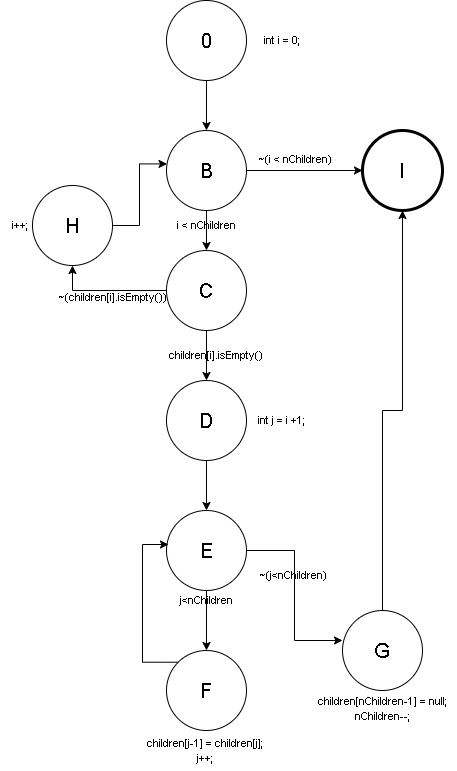

The diagram above was exported from draw.io. Its source (the exported page's mxGraphModel, read from the mxfile embedded in the PNG):
<mxGraphModel dx="1434" dy="772" grid="1" gridSize="10" guides="1" tooltips="1" connect="1" arrows="1" fold="1" page="1" pageScale="1" pageWidth="827" pageHeight="1169" math="0" shadow="0">
  <root>
    <mxCell id="0" />
    <mxCell id="1" parent="0" />
    <mxCell id="D-s9KgMuGYmoKCSejZKg-2" style="edgeStyle=orthogonalEdgeStyle;rounded=0;orthogonalLoop=1;jettySize=auto;html=1;entryX=0.5;entryY=0;entryDx=0;entryDy=0;" parent="1" source="D-s9KgMuGYmoKCSejZKg-1" target="D-s9KgMuGYmoKCSejZKg-4" edge="1">
      <mxGeometry relative="1" as="geometry">
        <mxPoint x="414" y="190" as="targetPoint" />
      </mxGeometry>
    </mxCell>
    <mxCell id="D-s9KgMuGYmoKCSejZKg-1" value="&lt;font style=&quot;font-size: 20px;&quot;&gt;0&lt;/font&gt;" style="ellipse;whiteSpace=wrap;html=1;aspect=fixed;" parent="1" vertex="1">
      <mxGeometry x="374" y="80" width="80" height="80" as="geometry" />
    </mxCell>
    <mxCell id="D-s9KgMuGYmoKCSejZKg-3" value="&lt;font style=&quot;font-size: 11px;&quot;&gt;int i = 0;&lt;/font&gt;" style="text;html=1;align=center;verticalAlign=middle;resizable=0;points=[];autosize=1;strokeColor=none;fillColor=none;" parent="1" vertex="1">
      <mxGeometry x="460" y="105" width="60" height="30" as="geometry" />
    </mxCell>
    <mxCell id="D-s9KgMuGYmoKCSejZKg-5" style="edgeStyle=orthogonalEdgeStyle;rounded=0;orthogonalLoop=1;jettySize=auto;html=1;entryX=0.5;entryY=0;entryDx=0;entryDy=0;" parent="1" source="D-s9KgMuGYmoKCSejZKg-4" target="D-s9KgMuGYmoKCSejZKg-6" edge="1">
      <mxGeometry relative="1" as="geometry">
        <mxPoint x="414" y="319.9999999999999" as="targetPoint" />
      </mxGeometry>
    </mxCell>
    <mxCell id="D-s9KgMuGYmoKCSejZKg-7" style="edgeStyle=orthogonalEdgeStyle;rounded=0;orthogonalLoop=1;jettySize=auto;html=1;entryX=0;entryY=0.5;entryDx=0;entryDy=0;" parent="1" source="D-s9KgMuGYmoKCSejZKg-4" target="D-s9KgMuGYmoKCSejZKg-33" edge="1">
      <mxGeometry relative="1" as="geometry">
        <mxPoint x="560" y="250" as="targetPoint" />
      </mxGeometry>
    </mxCell>
    <mxCell id="D-s9KgMuGYmoKCSejZKg-4" value="&lt;font style=&quot;font-size: 20px;&quot;&gt;B&lt;/font&gt;" style="ellipse;whiteSpace=wrap;html=1;aspect=fixed;" parent="1" vertex="1">
      <mxGeometry x="374" y="210" width="80" height="80" as="geometry" />
    </mxCell>
    <mxCell id="D-s9KgMuGYmoKCSejZKg-12" style="edgeStyle=orthogonalEdgeStyle;rounded=0;orthogonalLoop=1;jettySize=auto;html=1;entryX=0.5;entryY=1;entryDx=0;entryDy=0;" parent="1" source="D-s9KgMuGYmoKCSejZKg-6" target="D-s9KgMuGYmoKCSejZKg-35" edge="1">
      <mxGeometry relative="1" as="geometry">
        <mxPoint x="270" y="370" as="targetPoint" />
      </mxGeometry>
    </mxCell>
    <mxCell id="D-s9KgMuGYmoKCSejZKg-28" style="edgeStyle=orthogonalEdgeStyle;rounded=0;orthogonalLoop=1;jettySize=auto;html=1;entryX=0.5;entryY=0;entryDx=0;entryDy=0;" parent="1" source="D-s9KgMuGYmoKCSejZKg-6" target="D-s9KgMuGYmoKCSejZKg-25" edge="1">
      <mxGeometry relative="1" as="geometry" />
    </mxCell>
    <mxCell id="D-s9KgMuGYmoKCSejZKg-6" value="&lt;font style=&quot;font-size: 20px;&quot;&gt;C&lt;/font&gt;" style="ellipse;whiteSpace=wrap;html=1;aspect=fixed;" parent="1" vertex="1">
      <mxGeometry x="374" y="330" width="80" height="80" as="geometry" />
    </mxCell>
    <mxCell id="D-s9KgMuGYmoKCSejZKg-8" value="&lt;font style=&quot;font-size: 11px;&quot;&gt;i &amp;lt; nChildren&lt;/font&gt;" style="text;html=1;align=center;verticalAlign=middle;resizable=0;points=[];autosize=1;strokeColor=none;fillColor=none;" parent="1" vertex="1">
      <mxGeometry x="374" y="290" width="80" height="30" as="geometry" />
    </mxCell>
    <mxCell id="D-s9KgMuGYmoKCSejZKg-16" style="edgeStyle=orthogonalEdgeStyle;rounded=0;orthogonalLoop=1;jettySize=auto;html=1;entryX=0.5;entryY=0;entryDx=0;entryDy=0;" parent="1" source="D-s9KgMuGYmoKCSejZKg-9" target="D-s9KgMuGYmoKCSejZKg-20" edge="1">
      <mxGeometry relative="1" as="geometry">
        <mxPoint x="414" y="690" as="targetPoint" />
      </mxGeometry>
    </mxCell>
    <mxCell id="D-s9KgMuGYmoKCSejZKg-9" value="&lt;font style=&quot;font-size: 20px;&quot;&gt;E&lt;/font&gt;" style="ellipse;whiteSpace=wrap;html=1;aspect=fixed;" parent="1" vertex="1">
      <mxGeometry x="374" y="590" width="80" height="80" as="geometry" />
    </mxCell>
    <mxCell id="D-s9KgMuGYmoKCSejZKg-13" value="&lt;font style=&quot;font-size: 11px;&quot;&gt;~(i &amp;lt; nChildren)&lt;/font&gt;" style="text;html=1;align=center;verticalAlign=middle;resizable=0;points=[];autosize=1;strokeColor=none;fillColor=none;" parent="1" vertex="1">
      <mxGeometry x="453" y="224" width="100" height="30" as="geometry" />
    </mxCell>
    <mxCell id="D-s9KgMuGYmoKCSejZKg-14" value="&lt;font style=&quot;font-size: 11px;&quot;&gt;~(children[i].isEmpty())&lt;/font&gt;" style="text;html=1;align=center;verticalAlign=middle;resizable=0;points=[];autosize=1;strokeColor=none;fillColor=none;" parent="1" vertex="1">
      <mxGeometry x="255" y="362" width="130" height="30" as="geometry" />
    </mxCell>
    <mxCell id="D-s9KgMuGYmoKCSejZKg-15" value="&lt;font style=&quot;font-size: 11px;&quot;&gt;int j = i +1;&lt;/font&gt;" style="text;html=1;align=center;verticalAlign=middle;resizable=0;points=[];autosize=1;strokeColor=none;fillColor=none;" parent="1" vertex="1">
      <mxGeometry x="454" y="485" width="70" height="30" as="geometry" />
    </mxCell>
    <mxCell id="D-s9KgMuGYmoKCSejZKg-17" value="&lt;font style=&quot;font-size: 11px;&quot;&gt;j&amp;lt;nChildren&lt;/font&gt;" style="text;html=1;align=center;verticalAlign=middle;resizable=0;points=[];autosize=1;strokeColor=none;fillColor=none;" parent="1" vertex="1">
      <mxGeometry x="374" y="665" width="80" height="30" as="geometry" />
    </mxCell>
    <mxCell id="D-s9KgMuGYmoKCSejZKg-19" value="&lt;font style=&quot;font-size: 11px;&quot;&gt;~(j&amp;lt;nChildren)&lt;/font&gt;" style="text;html=1;align=center;verticalAlign=middle;resizable=0;points=[];autosize=1;strokeColor=none;fillColor=none;" parent="1" vertex="1">
      <mxGeometry x="456" y="640" width="90" height="30" as="geometry" />
    </mxCell>
    <mxCell id="D-s9KgMuGYmoKCSejZKg-20" value="&lt;font style=&quot;font-size: 20px;&quot;&gt;F&lt;/font&gt;" style="ellipse;whiteSpace=wrap;html=1;aspect=fixed;" parent="1" vertex="1">
      <mxGeometry x="374" y="730" width="80" height="80" as="geometry" />
    </mxCell>
    <mxCell id="D-s9KgMuGYmoKCSejZKg-21" value="&lt;font style=&quot;font-size: 11px;&quot;&gt;children[j-1] = children[j];&lt;/font&gt;&lt;div&gt;&lt;font style=&quot;font-size: 11px;&quot;&gt;j++;&lt;/font&gt;&lt;/div&gt;" style="text;html=1;align=center;verticalAlign=middle;resizable=0;points=[];autosize=1;strokeColor=none;fillColor=none;" parent="1" vertex="1">
      <mxGeometry x="343" y="810" width="140" height="40" as="geometry" />
    </mxCell>
    <mxCell id="D-s9KgMuGYmoKCSejZKg-22" style="edgeStyle=orthogonalEdgeStyle;rounded=0;orthogonalLoop=1;jettySize=auto;html=1;exitX=0;exitY=0;exitDx=0;exitDy=0;entryX=0.025;entryY=0.425;entryDx=0;entryDy=0;entryPerimeter=0;" parent="1" source="D-s9KgMuGYmoKCSejZKg-20" target="D-s9KgMuGYmoKCSejZKg-9" edge="1">
      <mxGeometry relative="1" as="geometry">
        <Array as="points">
          <mxPoint x="350" y="742" />
          <mxPoint x="350" y="624" />
        </Array>
      </mxGeometry>
    </mxCell>
    <mxCell id="D-s9KgMuGYmoKCSejZKg-34" style="edgeStyle=orthogonalEdgeStyle;rounded=0;orthogonalLoop=1;jettySize=auto;html=1;entryX=0.5;entryY=1;entryDx=0;entryDy=0;" parent="1" source="D-s9KgMuGYmoKCSejZKg-23" target="D-s9KgMuGYmoKCSejZKg-33" edge="1">
      <mxGeometry relative="1" as="geometry" />
    </mxCell>
    <mxCell id="D-s9KgMuGYmoKCSejZKg-23" value="&lt;font style=&quot;font-size: 20px;&quot;&gt;G&lt;/font&gt;" style="ellipse;whiteSpace=wrap;html=1;aspect=fixed;" parent="1" vertex="1">
      <mxGeometry x="550" y="690" width="80" height="80" as="geometry" />
    </mxCell>
    <mxCell id="D-s9KgMuGYmoKCSejZKg-24" value="&lt;span style=&quot;font-size: 11px;&quot;&gt;children[nChildren-1] = null;&lt;/span&gt;&lt;div&gt;&lt;span style=&quot;font-size: 11px;&quot;&gt;nChildren--;&lt;/span&gt;&lt;/div&gt;" style="text;html=1;align=center;verticalAlign=middle;resizable=0;points=[];autosize=1;strokeColor=none;fillColor=none;" parent="1" vertex="1">
      <mxGeometry x="515" y="768" width="150" height="40" as="geometry" />
    </mxCell>
    <mxCell id="D-s9KgMuGYmoKCSejZKg-30" style="edgeStyle=orthogonalEdgeStyle;rounded=0;orthogonalLoop=1;jettySize=auto;html=1;exitX=0.5;exitY=1;exitDx=0;exitDy=0;entryX=0.5;entryY=0;entryDx=0;entryDy=0;" parent="1" source="D-s9KgMuGYmoKCSejZKg-25" target="D-s9KgMuGYmoKCSejZKg-9" edge="1">
      <mxGeometry relative="1" as="geometry" />
    </mxCell>
    <mxCell id="D-s9KgMuGYmoKCSejZKg-25" value="&lt;font style=&quot;font-size: 20px;&quot;&gt;D&lt;/font&gt;" style="ellipse;whiteSpace=wrap;html=1;aspect=fixed;" parent="1" vertex="1">
      <mxGeometry x="374" y="460" width="80" height="80" as="geometry" />
    </mxCell>
    <mxCell id="D-s9KgMuGYmoKCSejZKg-11" value="&lt;font style=&quot;font-size: 11px;&quot;&gt;children[i].isEmpty()&lt;/font&gt;" style="text;html=1;align=center;verticalAlign=middle;resizable=0;points=[];autosize=1;strokeColor=none;fillColor=none;" parent="1" vertex="1">
      <mxGeometry x="363" y="420" width="120" height="30" as="geometry" />
    </mxCell>
    <mxCell id="D-s9KgMuGYmoKCSejZKg-31" style="edgeStyle=orthogonalEdgeStyle;rounded=0;orthogonalLoop=1;jettySize=auto;html=1;entryX=0;entryY=0.375;entryDx=0;entryDy=0;entryPerimeter=0;" parent="1" source="D-s9KgMuGYmoKCSejZKg-9" target="D-s9KgMuGYmoKCSejZKg-23" edge="1">
      <mxGeometry relative="1" as="geometry" />
    </mxCell>
    <mxCell id="D-s9KgMuGYmoKCSejZKg-33" value="&lt;font style=&quot;font-size: 20px;&quot;&gt;I&lt;/font&gt;" style="ellipse;whiteSpace=wrap;html=1;aspect=fixed;strokeWidth=3;" parent="1" vertex="1">
      <mxGeometry x="570" y="210" width="80" height="80" as="geometry" />
    </mxCell>
    <mxCell id="D-s9KgMuGYmoKCSejZKg-35" value="&lt;font style=&quot;font-size: 20px;&quot;&gt;H&lt;/font&gt;" style="ellipse;whiteSpace=wrap;html=1;aspect=fixed;" parent="1" vertex="1">
      <mxGeometry x="240" y="265" width="80" height="80" as="geometry" />
    </mxCell>
    <mxCell id="D-s9KgMuGYmoKCSejZKg-36" value="&lt;font style=&quot;font-size: 11px;&quot;&gt;i++;&lt;/font&gt;" style="text;html=1;align=center;verticalAlign=middle;resizable=0;points=[];autosize=1;strokeColor=none;fillColor=none;" parent="1" vertex="1">
      <mxGeometry x="208" y="290" width="40" height="30" as="geometry" />
    </mxCell>
    <mxCell id="D-s9KgMuGYmoKCSejZKg-38" style="edgeStyle=orthogonalEdgeStyle;rounded=0;orthogonalLoop=1;jettySize=auto;html=1;entryX=0.007;entryY=0.418;entryDx=0;entryDy=0;entryPerimeter=0;" parent="1" source="D-s9KgMuGYmoKCSejZKg-35" target="D-s9KgMuGYmoKCSejZKg-4" edge="1">
      <mxGeometry relative="1" as="geometry" />
    </mxCell>
  </root>
</mxGraphModel>